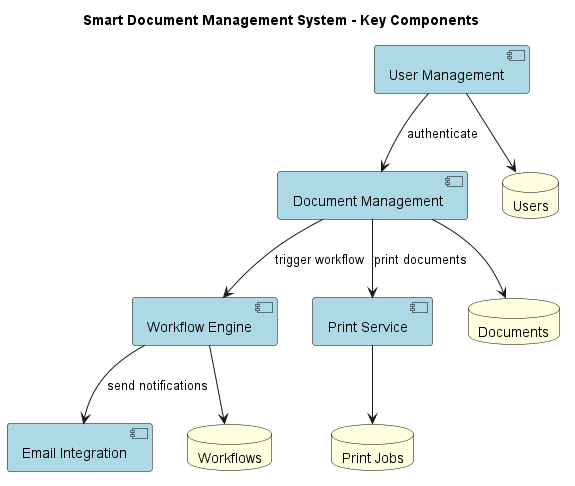

The diagram above was rendered by PlantUML. Its source (embedded in the PNG):
@startuml KeyComponents

title Smart Document Management System - Key Components

skinparam component {
    BackgroundColor LightBlue
    BorderColor Black
}

skinparam database {
    BackgroundColor LightYellow
    BorderColor Black
}

[User Management] as UM
[Document Management] as DM
[Workflow Engine] as WE
[Print Service] as PS
[Email Integration] as EI

database "Users" as UD
database "Documents" as DD
database "Workflows" as WD
database "Print Jobs" as PD

UM --> UD
DM --> DD
WE --> WD
PS --> PD

UM --> DM : authenticate
DM --> WE : trigger workflow
WE --> EI : send notifications
DM --> PS : print documents

@enduml